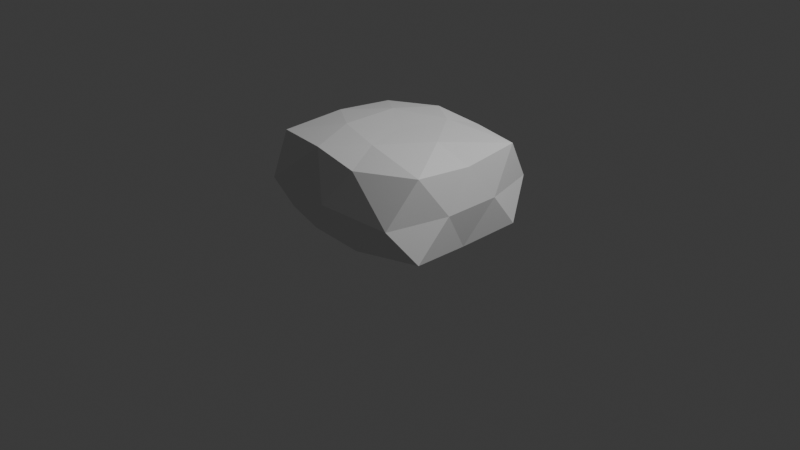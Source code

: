 # Source: chair_seat_001.blend  (saved by Blender 5.1.30; exported with 4.5.12 LTS)
import bpy
from mathutils import Matrix  # noqa: F401  (used for matrix-valued properties, if any)

bpy.ops.wm.read_factory_settings(use_empty=True)
scene = bpy.context.scene
scene.name = 'Scene'

# ---- collections
col_collection = bpy.data.collections.new('Collection'); scene.collection.children.link(col_collection)

# ---- world
world_world = bpy.data.worlds.new('World'); scene.world = world_world
world_world.use_nodes = True; world_world.node_tree.nodes.clear()
_N = world_world.node_tree.nodes; _L = world_world.node_tree.links
n0 = _N.new('ShaderNodeOutputWorld'); n0.name = 'World Output'; n0.location = (200, 100)
n1 = _N.new('ShaderNodeBackground'); n1.name = 'Background'; n1.location = (-200, 100)
n1.inputs[0].default_value = (0.05088, 0.05088, 0.05088, 1.0)
_L.new(n1.outputs[0], n0.inputs[0])
n0.is_active_output = True
world_world.color = (0.05088, 0.05088, 0.05088)
world_world.sun_shadow_jitter_overblur = 0.0

# ---- cameras
cam_camera = bpy.data.cameras.new('Camera')
cam_camera.clip_end = 100.0
cam_camera.ortho_scale = 7.314

# ---- lights
light_light = bpy.data.lights.new('Light', 'POINT')
light_light.energy = 1000.0
light_light.shadow_soft_size = 0.1

# ---- meshes
me_icosphere = bpy.data.meshes.new('Icosphere')
me_icosphere.from_pydata([(0.0, 0.0, -0.002629), (0.9742, -0.6742, 0.09074), (-0.2764, -0.8506, 0.09074), (-0.9223, 0.0, 0.09074), (-0.2764, 0.8506, 0.09074), (0.9742, 0.6278, 0.09074), (0.2764, -0.8506, 0.8693), (-0.9556, -0.6464, 0.8693), (-0.8814, 0.6649, 0.8693), (0.2764, 0.8506, 0.8693), (0.9408, 0.0, 0.8693), (0.0, 0.0, 0.9869), (-0.1625, -0.5, 0.006181), (0.4253, -0.309, 0.006182), (0.2629, -0.809, 0.02239), (0.8971, 0.0, 0.02239), (0.4253, 0.309, 0.006182), (-0.5257, 0.0, 0.006184), (-0.9202, -0.6207, 0.02239), (-0.1625, 0.5, 0.006181), (-0.846, 0.6392, 0.02239), (0.2629, 0.809, 0.02239), (0.9975, -0.309, 0.48), (0.9975, 0.309, 0.48), (0.0, -1.0, 0.48), (0.8384, -0.9575, 0.48), (-0.9789, -0.309, 0.48), (-0.8198, -0.9297, 0.48), (-0.8477, 0.9575, 0.48), (-0.9789, 0.309, 0.48), (0.8384, 0.9111, 0.48), (0.0, 1.0, 0.48), (0.9388, -0.6485, 0.9376), (-0.2629, -0.809, 0.9376), (-0.8785, 0.0, 0.9376), (-0.2629, 0.809, 0.9376), (0.9388, 0.6021, 0.9376), (0.1625, -0.5, 0.9942), (0.5257, 0.0, 0.9942), (-0.4253, -0.309, 0.9942), (-0.4253, 0.309, 0.9942), (0.1625, 0.5, 0.9942)], [], [(0, 13, 12), (1, 13, 15), (0, 12, 17), (0, 17, 19), (0, 19, 16), (1, 15, 22), (2, 14, 24), (3, 18, 26), (4, 20, 28), (5, 21, 30), (1, 22, 25), (2, 24, 27), (3, 26, 29), (4, 28, 31), (5, 30, 23), (6, 32, 37), (7, 33, 39), (8, 34, 40), (9, 35, 41), (10, 36, 38), (38, 41, 11), (38, 36, 41), (36, 9, 41), (41, 40, 11), (41, 35, 40), (35, 8, 40), (40, 39, 11), (40, 34, 39), (34, 7, 39), (39, 37, 11), (39, 33, 37), (33, 6, 37), (37, 38, 11), (37, 32, 38), (32, 10, 38), (23, 36, 10), (23, 30, 36), (30, 9, 36), (31, 35, 9), (31, 28, 35), (28, 8, 35), (29, 34, 8), (29, 26, 34), (26, 7, 34), (27, 33, 7), (27, 24, 33), (24, 6, 33), (25, 32, 6), (25, 22, 32), (22, 10, 32), (30, 31, 9), (30, 21, 31), (21, 4, 31), (28, 29, 8), (28, 20, 29), (20, 3, 29), (26, 27, 7), (26, 18, 27), (18, 2, 27), (24, 25, 6), (24, 14, 25), (14, 1, 25), (22, 23, 10), (22, 15, 23), (15, 5, 23), (16, 21, 5), (16, 19, 21), (19, 4, 21), (19, 20, 4), (19, 17, 20), (17, 3, 20), (17, 18, 3), (17, 12, 18), (12, 2, 18), (15, 16, 5), (15, 13, 16), (13, 0, 16), (12, 14, 2), (12, 13, 14), (13, 1, 14)])
_uv = me_icosphere.uv_layers.new(name='UVMap')
_uv.uv.foreach_set('vector', [0.1818, 0.0, 0.2273, 0.07873, 0.1364, 0.07873, 0.2727, 0.1575, 0.3182, 0.07873, 0.3636, 0.1575, 0.9091, 0.0, 0.9545, 0.07873, 0.8636, 0.07873, 0.7273, 0.0, 0.7727, 0.07873, 0.6818, 0.07873, 0.5455, 0.0, 0.5909, 0.07873, 0.5, 0.07873, 0.2727, 0.1575, 0.3636, 0.1575, 0.3182, 0.2362, 0.09091, 0.1575, 0.1818, 0.1575, 0.1364, 0.2362, 0.8182, 0.1575, 0.9091, 0.1575, 0.8636, 0.2362, 0.6364, 0.1575, 0.7273, 0.1575, 0.6818, 0.2362, 0.4545, 0.1575, 0.5455, 0.1575, 0.5, 0.2362, 0.2727, 0.1575, 0.3182, 0.2362, 0.2273, 0.2362, 0.09091, 0.1575, 0.1364, 0.2362, 0.04546, 0.2362, 0.8182, 0.1575, 0.8636, 0.2362, 0.7727, 0.2362, 0.6364, 0.1575, 0.6818, 0.2362, 0.5909, 0.2362, 0.4545, 0.1575, 0.5, 0.2362, 0.4091, 0.2362, 0.1818, 0.3149, 0.2727, 0.3149, 0.2273, 0.3937, 0.0, 0.3149, 0.09091, 0.3149, 0.04546, 0.3937, 0.7273, 0.3149, 0.8182, 0.3149, 0.7727, 0.3937, 0.5455, 0.3149, 0.6364, 0.3149, 0.5909, 0.3937, 0.3636, 0.3149, 0.4545, 0.3149, 0.4091, 0.3937, 0.4091, 0.3937, 0.5, 0.3937, 0.4545, 0.4724, 0.4091, 0.3937, 0.4545, 0.3149, 0.5, 0.3937, 0.4545, 0.3149, 0.5455, 0.3149, 0.5, 0.3937, 0.5909, 0.3937, 0.6818, 0.3937, 0.6364, 0.4724, 0.5909, 0.3937, 0.6364, 0.3149, 0.6818, 0.3937, 0.6364, 0.3149, 0.7273, 0.3149, 0.6818, 0.3937, 0.7727, 0.3937, 0.8636, 0.3937, 0.8182, 0.4724, 0.7727, 0.3937, 0.8182, 0.3149, 0.8636, 0.3937, 0.8182, 0.3149, 0.9091, 0.3149, 0.8636, 0.3937, 0.04546, 0.3937, 0.1364, 0.3937, 0.09091, 0.4724, 0.04546, 0.3937, 0.09091, 0.3149, 0.1364, 0.3937, 0.09091, 0.3149, 0.1818, 0.3149, 0.1364, 0.3937, 0.2273, 0.3937, 0.3182, 0.3937, 0.2727, 0.4724, 0.2273, 0.3937, 0.2727, 0.3149, 0.3182, 0.3937, 0.2727, 0.3149, 0.3636, 0.3149, 0.3182, 0.3937, 0.4091, 0.2362, 0.4545, 0.3149, 0.3636, 0.3149, 0.4091, 0.2362, 0.5, 0.2362, 0.4545, 0.3149, 0.5, 0.2362, 0.5455, 0.3149, 0.4545, 0.3149, 0.5909, 0.2362, 0.6364, 0.3149, 0.5455, 0.3149, 0.5909, 0.2362, 0.6818, 0.2362, 0.6364, 0.3149, 0.6818, 0.2362, 0.7273, 0.3149, 0.6364, 0.3149, 0.7727, 0.2362, 0.8182, 0.3149, 0.7273, 0.3149, 0.7727, 0.2362, 0.8636, 0.2362, 0.8182, 0.3149, 0.8636, 0.2362, 0.9091, 0.3149, 0.8182, 0.3149, 0.04546, 0.2362, 0.09091, 0.3149, 0.0, 0.3149, 0.04546, 0.2362, 0.1364, 0.2362, 0.09091, 0.3149, 0.1364, 0.2362, 0.1818, 0.3149, 0.09091, 0.3149, 0.2273, 0.2362, 0.2727, 0.3149, 0.1818, 0.3149, 0.2273, 0.2362, 0.3182, 0.2362, 0.2727, 0.3149, 0.3182, 0.2362, 0.3636, 0.3149, 0.2727, 0.3149, 0.5, 0.2362, 0.5909, 0.2362, 0.5455, 0.3149, 0.5, 0.2362, 0.5455, 0.1575, 0.5909, 0.2362, 0.5455, 0.1575, 0.6364, 0.1575, 0.5909, 0.2362, 0.6818, 0.2362, 0.7727, 0.2362, 0.7273, 0.3149, 0.6818, 0.2362, 0.7273, 0.1575, 0.7727, 0.2362, 0.7273, 0.1575, 0.8182, 0.1575, 0.7727, 0.2362, 0.8636, 0.2362, 0.9545, 0.2362, 0.9091, 0.3149, 0.8636, 0.2362, 0.9091, 0.1575, 0.9545, 0.2362, 0.9091, 0.1575, 1.0, 0.1575, 0.9545, 0.2362, 0.1364, 0.2362, 0.2273, 0.2362, 0.1818, 0.3149, 0.1364, 0.2362, 0.1818, 0.1575, 0.2273, 0.2362, 0.1818, 0.1575, 0.2727, 0.1575, 0.2273, 0.2362, 0.3182, 0.2362, 0.4091, 0.2362, 0.3636, 0.3149, 0.3182, 0.2362, 0.3636, 0.1575, 0.4091, 0.2362, 0.3636, 0.1575, 0.4545, 0.1575, 0.4091, 0.2362, 0.5, 0.07873, 0.5455, 0.1575, 0.4545, 0.1575, 0.5, 0.07873, 0.5909, 0.07873, 0.5455, 0.1575, 0.5909, 0.07873, 0.6364, 0.1575, 0.5455, 0.1575, 0.6818, 0.07873, 0.7273, 0.1575, 0.6364, 0.1575, 0.6818, 0.07873, 0.7727, 0.07873, 0.7273, 0.1575, 0.7727, 0.07873, 0.8182, 0.1575, 0.7273, 0.1575, 0.8636, 0.07873, 0.9091, 0.1575, 0.8182, 0.1575, 0.8636, 0.07873, 0.9545, 0.07873, 0.9091, 0.1575, 0.9545, 0.07873, 1.0, 0.1575, 0.9091, 0.1575, 0.3636, 0.1575, 0.4091, 0.07873, 0.4545, 0.1575, 0.3636, 0.1575, 0.3182, 0.07873, 0.4091, 0.07873, 0.3182, 0.07873, 0.3636, 0.0, 0.4091, 0.07873, 0.1364, 0.07873, 0.1818, 0.1575, 0.09091, 0.1575, 0.1364, 0.07873, 0.2273, 0.07873, 0.1818, 0.1575, 0.2273, 0.07873, 0.2727, 0.1575, 0.1818, 0.1575])
me_icosphere.update()

# ---- objects
ob_light = bpy.data.objects.new('Light', light_light)
ob_camera = bpy.data.objects.new('Camera', cam_camera)
ob_icosphere = bpy.data.objects.new('Icosphere', me_icosphere)

# ---- transforms, parenting, visibility, modifiers, constraints
ob_light.location = (4.076, 1.005, 5.904)
ob_light.rotation_euler = (0.6503, 0.05522, 1.866)
ob_light.lock_rotations_4d = False
ob_light.empty_display_type = 'ARROWS'
ob_light.color = (0.0, 0.0, 0.0, 0.0)
ob_light.lineart.crease_threshold = 0.0
ob_camera.location = (7.359, -6.926, 4.958)
ob_camera.rotation_euler = (1.109, 0.0, 0.8149)
ob_camera.lock_rotations_4d = False
ob_camera.empty_display_type = 'ARROWS'
ob_camera.color = (0.0, 0.0, 0.0, 0.0)
ob_camera.display_type = 'WIRE'
ob_camera.lineart.crease_threshold = 0.0
ob_icosphere.location = (0.0, 0.0, 0.0)

# ---- collection membership
col_collection.objects.link(ob_light)
col_collection.objects.link(ob_camera)
col_collection.objects.link(ob_icosphere)

# ---- scene / render settings (as saved in the file)
scene.camera = ob_camera
scene.frame_start = 1; scene.frame_end = 250; scene.frame_set(1)
scene.render.engine = 'BLENDER_EEVEE_NEXT'
scene.render.bake_bias = 0.0
scene.render.bake_samples = 0
scene.cycles.sampling_pattern = 'TABULATED_SOBOL'
scene.eevee.use_volume_custom_range = False
bpy.context.view_layer.update()
